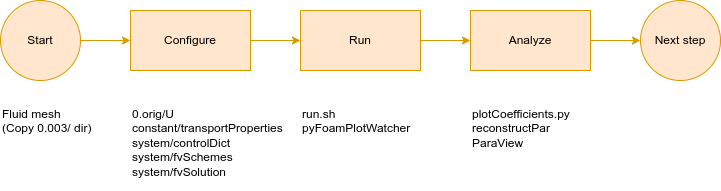

The diagram above was exported from draw.io. Its source (the exported page's mxGraphModel, read from the mxfile embedded in the PNG):
<mxGraphModel dx="1382" dy="870" grid="1" gridSize="10" guides="1" tooltips="1" connect="1" arrows="1" fold="1" page="1" pageScale="1" pageWidth="850" pageHeight="1100" math="0" shadow="0">
  <root>
    <mxCell id="0" />
    <mxCell id="1" parent="0" />
    <mxCell id="sDLOA7K4N2pAYfdgFmOU-6" style="edgeStyle=orthogonalEdgeStyle;rounded=0;orthogonalLoop=1;jettySize=auto;html=1;exitX=1;exitY=0.5;exitDx=0;exitDy=0;entryX=0;entryY=0.5;entryDx=0;entryDy=0;fillColor=#ffe6cc;strokeColor=#d79b00;" edge="1" parent="1" source="sDLOA7K4N2pAYfdgFmOU-1" target="sDLOA7K4N2pAYfdgFmOU-2">
      <mxGeometry relative="1" as="geometry" />
    </mxCell>
    <mxCell id="sDLOA7K4N2pAYfdgFmOU-1" value="Start" style="ellipse;whiteSpace=wrap;html=1;aspect=fixed;fillColor=#ffe6cc;strokeColor=#d79b00;" vertex="1" parent="1">
      <mxGeometry x="80" y="200" width="80" height="80" as="geometry" />
    </mxCell>
    <mxCell id="sDLOA7K4N2pAYfdgFmOU-7" style="edgeStyle=orthogonalEdgeStyle;rounded=0;orthogonalLoop=1;jettySize=auto;html=1;exitX=1;exitY=0.5;exitDx=0;exitDy=0;entryX=0;entryY=0.5;entryDx=0;entryDy=0;fillColor=#ffe6cc;strokeColor=#d79b00;" edge="1" parent="1" source="sDLOA7K4N2pAYfdgFmOU-2" target="sDLOA7K4N2pAYfdgFmOU-3">
      <mxGeometry relative="1" as="geometry" />
    </mxCell>
    <mxCell id="sDLOA7K4N2pAYfdgFmOU-2" value="Configure" style="rounded=0;whiteSpace=wrap;html=1;fillColor=#ffe6cc;strokeColor=#d79b00;" vertex="1" parent="1">
      <mxGeometry x="210" y="210" width="120" height="60" as="geometry" />
    </mxCell>
    <mxCell id="sDLOA7K4N2pAYfdgFmOU-8" style="edgeStyle=orthogonalEdgeStyle;rounded=0;orthogonalLoop=1;jettySize=auto;html=1;exitX=1;exitY=0.5;exitDx=0;exitDy=0;entryX=0;entryY=0.5;entryDx=0;entryDy=0;fillColor=#ffe6cc;strokeColor=#d79b00;" edge="1" parent="1" source="sDLOA7K4N2pAYfdgFmOU-3" target="sDLOA7K4N2pAYfdgFmOU-4">
      <mxGeometry relative="1" as="geometry" />
    </mxCell>
    <mxCell id="sDLOA7K4N2pAYfdgFmOU-3" value="Run" style="rounded=0;whiteSpace=wrap;html=1;fillColor=#ffe6cc;strokeColor=#d79b00;" vertex="1" parent="1">
      <mxGeometry x="380" y="210" width="120" height="60" as="geometry" />
    </mxCell>
    <mxCell id="sDLOA7K4N2pAYfdgFmOU-9" style="edgeStyle=orthogonalEdgeStyle;rounded=0;orthogonalLoop=1;jettySize=auto;html=1;exitX=1;exitY=0.5;exitDx=0;exitDy=0;entryX=0;entryY=0.5;entryDx=0;entryDy=0;fillColor=#ffe6cc;strokeColor=#d79b00;" edge="1" parent="1" source="sDLOA7K4N2pAYfdgFmOU-4" target="sDLOA7K4N2pAYfdgFmOU-5">
      <mxGeometry relative="1" as="geometry" />
    </mxCell>
    <mxCell id="sDLOA7K4N2pAYfdgFmOU-4" value="Analyze" style="rounded=0;whiteSpace=wrap;html=1;fillColor=#ffe6cc;strokeColor=#d79b00;" vertex="1" parent="1">
      <mxGeometry x="550" y="210" width="120" height="60" as="geometry" />
    </mxCell>
    <mxCell id="sDLOA7K4N2pAYfdgFmOU-5" value="Next step" style="ellipse;whiteSpace=wrap;html=1;aspect=fixed;fillColor=#ffe6cc;strokeColor=#d79b00;" vertex="1" parent="1">
      <mxGeometry x="720" y="200" width="80" height="80" as="geometry" />
    </mxCell>
    <mxCell id="sDLOA7K4N2pAYfdgFmOU-10" value="Fluid mesh&lt;br&gt;(Copy 0.003/ dir)" style="text;html=1;align=left;verticalAlign=top;whiteSpace=wrap;rounded=0;" vertex="1" parent="1">
      <mxGeometry x="80" y="300" width="100" height="30" as="geometry" />
    </mxCell>
    <mxCell id="sDLOA7K4N2pAYfdgFmOU-11" value="0.orig/U&lt;div&gt;constant/transportProperties&lt;/div&gt;&lt;div&gt;system/controlDict&lt;/div&gt;&lt;div&gt;system/fvSchemes&lt;/div&gt;&lt;div&gt;system/fvSolution&lt;/div&gt;" style="text;html=1;align=left;verticalAlign=top;whiteSpace=wrap;rounded=0;" vertex="1" parent="1">
      <mxGeometry x="210" y="300" width="160" height="90" as="geometry" />
    </mxCell>
    <mxCell id="sDLOA7K4N2pAYfdgFmOU-12" value="run.sh&lt;div&gt;pyFoamPlotWatcher&lt;/div&gt;" style="text;html=1;align=left;verticalAlign=top;whiteSpace=wrap;rounded=0;" vertex="1" parent="1">
      <mxGeometry x="380" y="300" width="160" height="90" as="geometry" />
    </mxCell>
    <mxCell id="sDLOA7K4N2pAYfdgFmOU-13" value="plotCoefficients.py&lt;div&gt;reconstructPar&lt;br&gt;ParaView&lt;/div&gt;" style="text;html=1;align=left;verticalAlign=top;whiteSpace=wrap;rounded=0;" vertex="1" parent="1">
      <mxGeometry x="550" y="300" width="160" height="90" as="geometry" />
    </mxCell>
  </root>
</mxGraphModel>